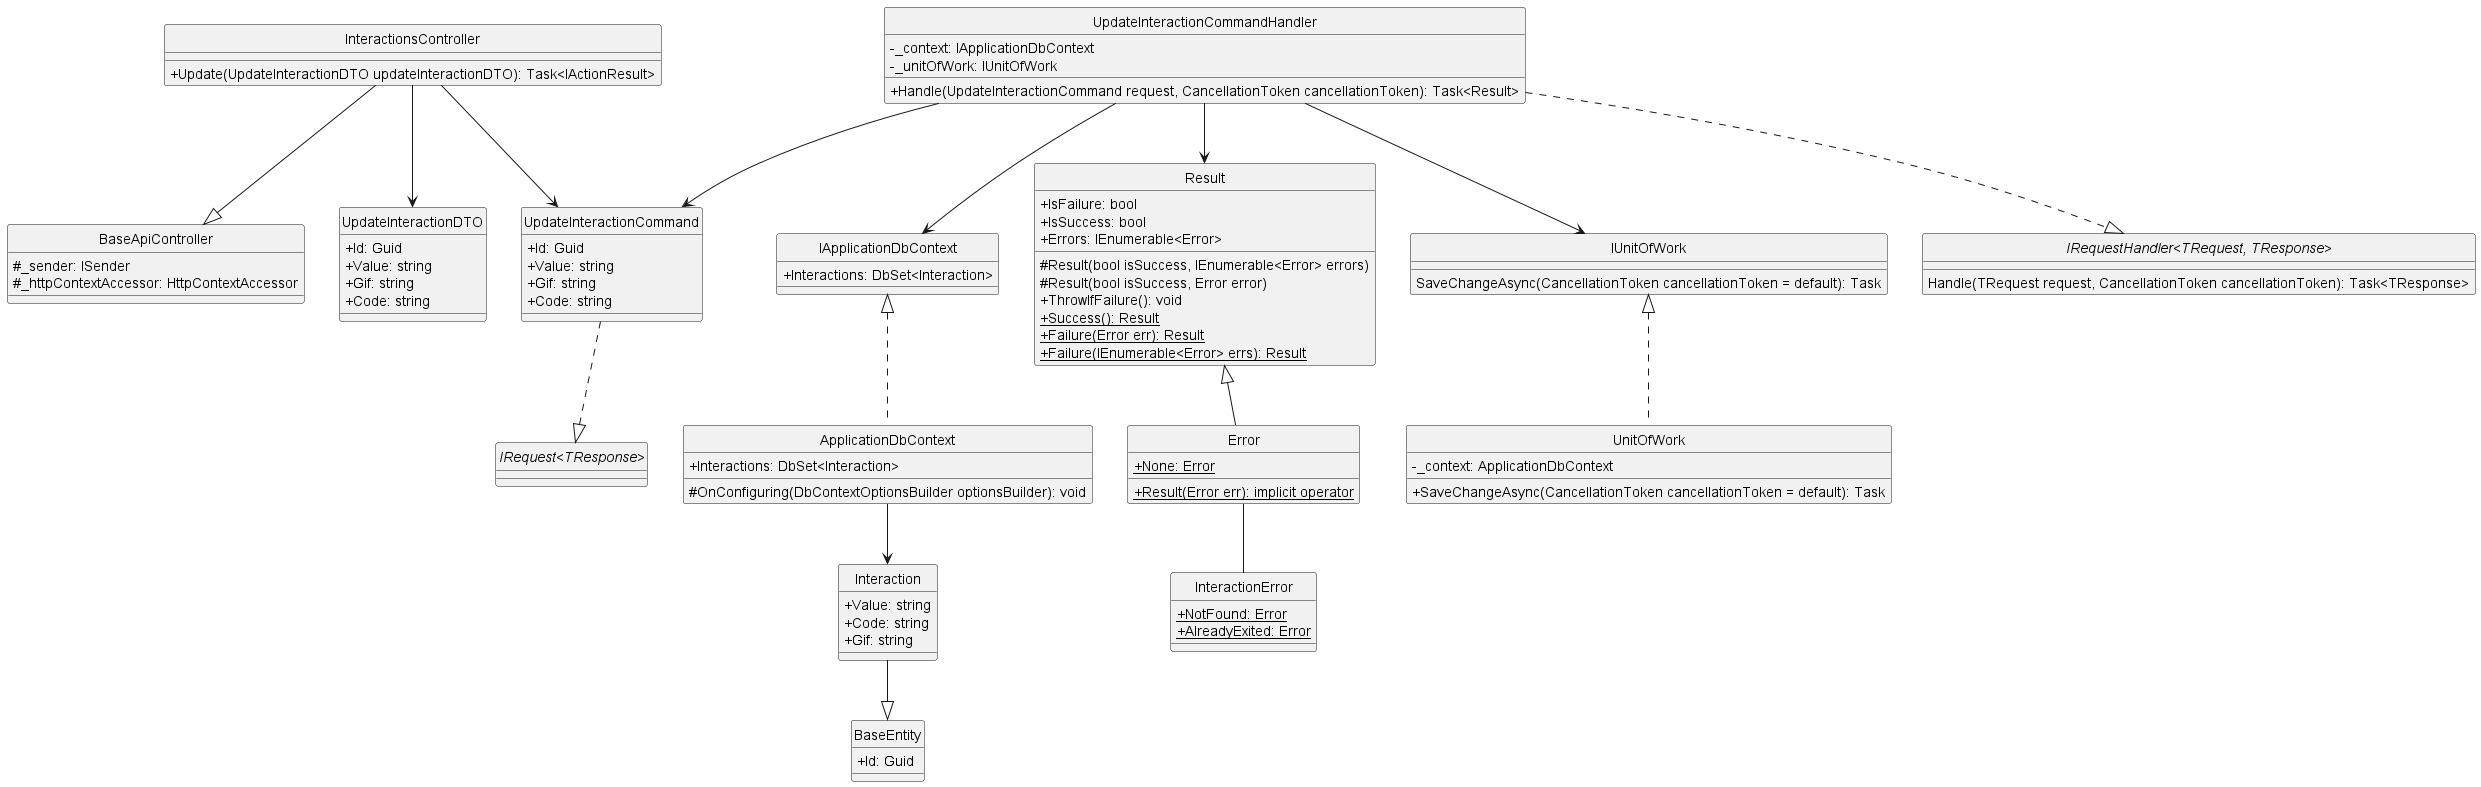

The diagram above was rendered by PlantUML. Its source (embedded in the PNG):
@startuml updateInteraction
hide circle
skinparam classAttributeIconSize 0

class BaseApiController {
    #_sender: ISender
    #_httpContextAccessor: HttpContextAccessor
}

class InteractionsController {
    +Update(UpdateInteractionDTO updateInteractionDTO): Task<IActionResult>
}

class UpdateInteractionCommand {
    +Id: Guid
    +Value: string
    +Gif: string
    +Code: string
}

class UpdateInteractionCommandHandler {
    -_context: IApplicationDbContext
    -_unitOfWork: IUnitOfWork
    +Handle(UpdateInteractionCommand request, CancellationToken cancellationToken): Task<Result>
}

class IApplicationDbContext {
    +Interactions: DbSet<Interaction>
}

class ApplicationDbContext {
    +Interactions: DbSet<Interaction>
    #OnConfiguring(DbContextOptionsBuilder optionsBuilder): void 
}

class Result {
    +IsFailure: bool
    +IsSuccess: bool
    +Errors: IEnumerable<Error>
    #Result(bool isSuccess, IEnumerable<Error> errors)
    #Result(bool isSuccess, Error error)
    +ThrowIfFailure(): void
    +{static} Success(): Result
    +{static} Failure(Error err): Result
    +{static} Failure(IEnumerable<Error> errs): Result
}

class Error {
    +{static} None: Error
    +{static} Result(Error err): implicit operator
}

class IUnitOfWork {
    SaveChangeAsync(CancellationToken cancellationToken = default): Task
}

class UnitOfWork {
    -_context: ApplicationDbContext
    +SaveChangeAsync(CancellationToken cancellationToken = default): Task
}

class InteractionError {
    +{static} NotFound: Error
    +{static} AlreadyExited: Error
}

class UpdateInteractionDTO {
    +Id: Guid
    +Value: string
    +Gif: string
    +Code: string
}

class BaseEntity {
    +Id: Guid
}

class Interaction {
    +Value: string
    +Code: string
    +Gif: string
}

interface "IRequest<TResponse>"
interface "IRequestHandler<TRequest, TResponse>"{
    Handle(TRequest request, CancellationToken cancellationToken): Task<TResponse>
}

'==== Update Interaction ====
'API Layer
InteractionsController --|> BaseApiController
InteractionsController --> UpdateInteractionCommand
InteractionsController --> UpdateInteractionDTO
'Application Layer
UpdateInteractionCommand ..|> "IRequest<TResponse>"
UpdateInteractionCommandHandler ..|> "IRequestHandler<TRequest, TResponse>"
UpdateInteractionCommandHandler --> UpdateInteractionCommand
UpdateInteractionCommandHandler --> Result
UpdateInteractionCommandHandler --> IUnitOfWork
UpdateInteractionCommandHandler --> IApplicationDbContext
'Domain Layer
Result <|-- Error
Error -- InteractionError
Interaction --|> BaseEntity
'Infrastructure Layer
IUnitOfWork <|.. UnitOfWork
IApplicationDbContext <|.. ApplicationDbContext
ApplicationDbContext --> Interaction
@enduml